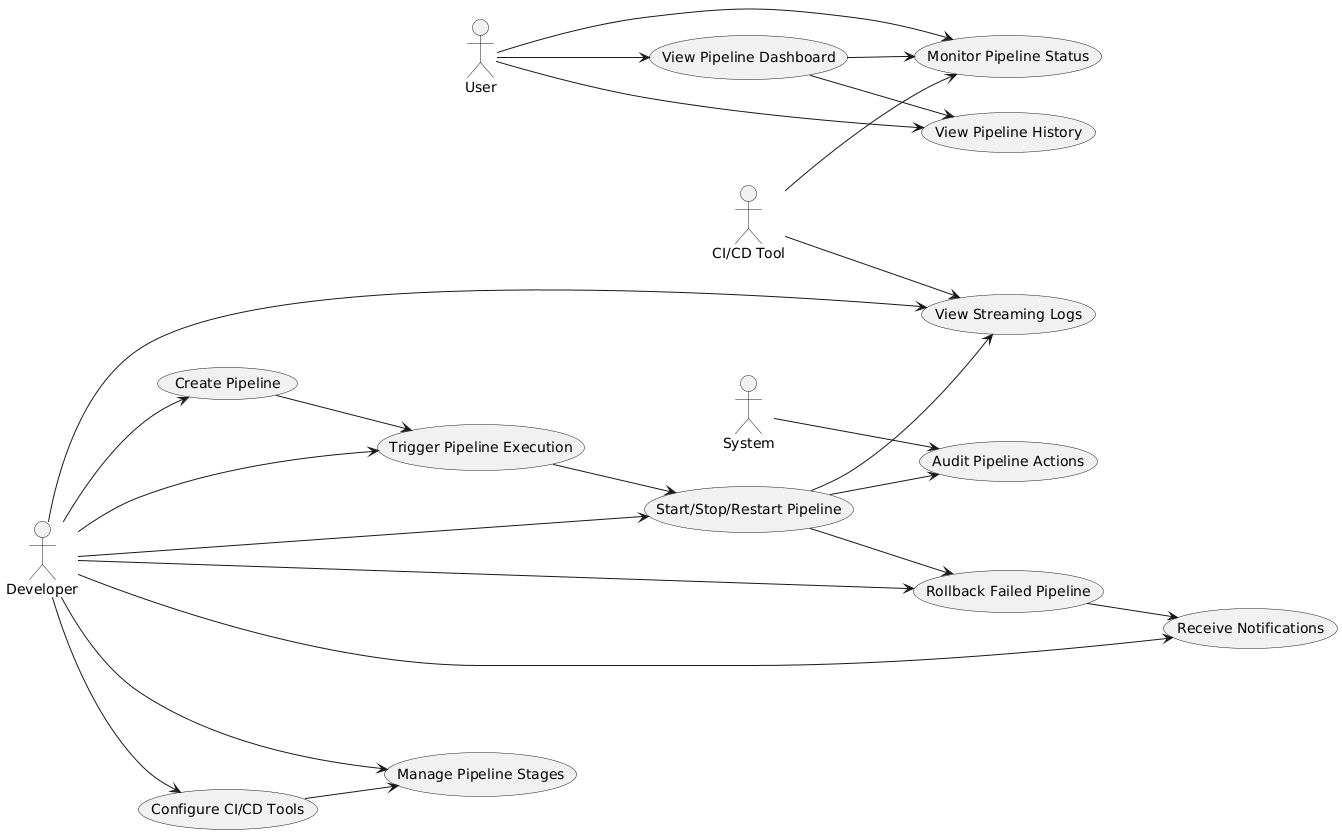

The diagram above was rendered by PlantUML. Its source (embedded in the PNG):
@startuml
left to right direction

actor User
actor "Developer" as Developer
actor "System" as System
actor "CI/CD Tool" as CICD

usecase "View Pipeline Dashboard" as UC1
usecase "Monitor Pipeline Status" as UC2
usecase "View Pipeline History" as UC3
usecase "Create Pipeline" as UC4
usecase "Trigger Pipeline Execution" as UC5
usecase "Start/Stop/Restart Pipeline" as UC6
usecase "View Streaming Logs" as UC7
usecase "Rollback Failed Pipeline" as UC8
usecase "Receive Notifications" as UC9
usecase "Configure CI/CD Tools" as UC10
usecase "Manage Pipeline Stages" as UC11
usecase "Audit Pipeline Actions" as UC12

User --> UC1
User --> UC2
User --> UC3
Developer --> UC4
Developer --> UC5
Developer --> UC6
Developer --> UC7
Developer --> UC8
Developer --> UC9
Developer --> UC10
Developer --> UC11
System --> UC12
CICD --> UC2
CICD --> UC7

UC1 --> UC2
UC1 --> UC3
UC4 --> UC5
UC5 --> UC6
UC6 --> UC7
UC6 --> UC8
UC8 --> UC9
UC10 --> UC11
UC6 --> UC12
@enduml